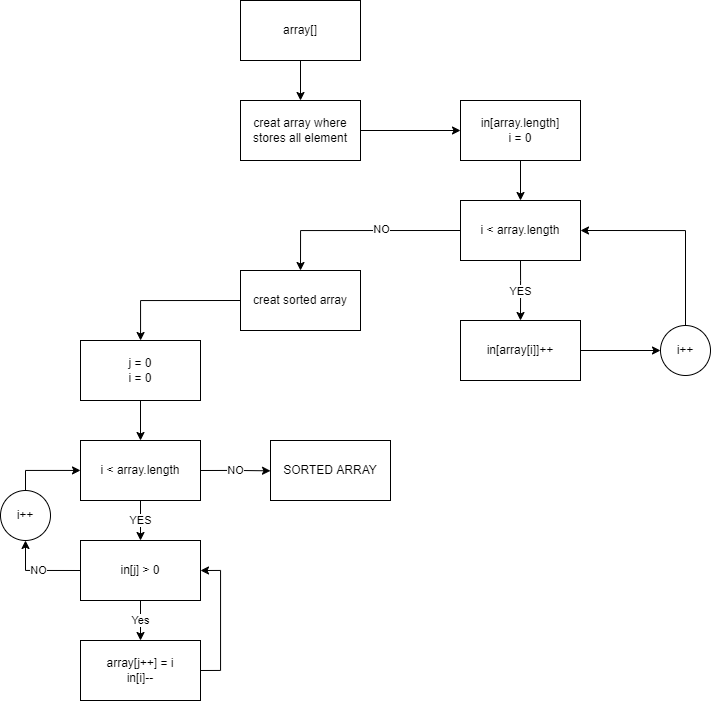

The diagram above was exported from draw.io. Its source (the exported page's mxGraphModel, read from the mxfile embedded in the PNG):
<mxGraphModel dx="1673" dy="829" grid="1" gridSize="10" guides="1" tooltips="1" connect="1" arrows="1" fold="1" page="1" pageScale="1" pageWidth="850" pageHeight="1100" math="0" shadow="0">
  <root>
    <mxCell id="0" />
    <mxCell id="1" parent="0" />
    <mxCell id="ilBTX2BKzbJY7ipxCSvx-1" style="edgeStyle=orthogonalEdgeStyle;rounded=0;orthogonalLoop=1;jettySize=auto;html=1;exitX=0.5;exitY=1;exitDx=0;exitDy=0;entryX=0.5;entryY=0;entryDx=0;entryDy=0;" edge="1" parent="1">
      <mxGeometry relative="1" as="geometry">
        <mxPoint x="360" y="130" as="sourcePoint" />
        <mxPoint x="360" y="170" as="targetPoint" />
      </mxGeometry>
    </mxCell>
    <mxCell id="ilBTX2BKzbJY7ipxCSvx-2" value="array[]" style="rounded=0;whiteSpace=wrap;html=1;" vertex="1" parent="1">
      <mxGeometry x="300" y="70" width="120" height="60" as="geometry" />
    </mxCell>
    <mxCell id="ilBTX2BKzbJY7ipxCSvx-4" style="edgeStyle=orthogonalEdgeStyle;rounded=0;orthogonalLoop=1;jettySize=auto;html=1;" edge="1" parent="1" source="ilBTX2BKzbJY7ipxCSvx-3">
      <mxGeometry relative="1" as="geometry">
        <mxPoint x="520" y="200" as="targetPoint" />
      </mxGeometry>
    </mxCell>
    <mxCell id="ilBTX2BKzbJY7ipxCSvx-3" value="creat array where stores all element" style="rounded=0;whiteSpace=wrap;html=1;" vertex="1" parent="1">
      <mxGeometry x="300" y="170" width="120" height="60" as="geometry" />
    </mxCell>
    <mxCell id="ilBTX2BKzbJY7ipxCSvx-6" style="edgeStyle=orthogonalEdgeStyle;rounded=0;orthogonalLoop=1;jettySize=auto;html=1;" edge="1" parent="1" source="ilBTX2BKzbJY7ipxCSvx-5">
      <mxGeometry relative="1" as="geometry">
        <mxPoint x="580" y="270" as="targetPoint" />
      </mxGeometry>
    </mxCell>
    <mxCell id="ilBTX2BKzbJY7ipxCSvx-5" value="in[array.length]&lt;br&gt;i = 0" style="rounded=0;whiteSpace=wrap;html=1;" vertex="1" parent="1">
      <mxGeometry x="520" y="170" width="120" height="60" as="geometry" />
    </mxCell>
    <mxCell id="ilBTX2BKzbJY7ipxCSvx-8" value="YES" style="edgeStyle=orthogonalEdgeStyle;rounded=0;orthogonalLoop=1;jettySize=auto;html=1;exitX=0.5;exitY=1;exitDx=0;exitDy=0;" edge="1" parent="1" source="ilBTX2BKzbJY7ipxCSvx-7">
      <mxGeometry relative="1" as="geometry">
        <mxPoint x="580" y="390" as="targetPoint" />
        <Array as="points">
          <mxPoint x="580" y="350" />
          <mxPoint x="580" y="350" />
        </Array>
      </mxGeometry>
    </mxCell>
    <mxCell id="ilBTX2BKzbJY7ipxCSvx-13" style="edgeStyle=orthogonalEdgeStyle;rounded=0;orthogonalLoop=1;jettySize=auto;html=1;exitX=0;exitY=0.5;exitDx=0;exitDy=0;entryX=0.5;entryY=0;entryDx=0;entryDy=0;" edge="1" parent="1" source="ilBTX2BKzbJY7ipxCSvx-7" target="ilBTX2BKzbJY7ipxCSvx-15">
      <mxGeometry relative="1" as="geometry">
        <mxPoint x="360" y="300.33333333333337" as="targetPoint" />
      </mxGeometry>
    </mxCell>
    <mxCell id="ilBTX2BKzbJY7ipxCSvx-14" value="NO" style="edgeLabel;html=1;align=center;verticalAlign=middle;resizable=0;points=[];" vertex="1" connectable="0" parent="ilBTX2BKzbJY7ipxCSvx-13">
      <mxGeometry x="-0.1996" y="-2" relative="1" as="geometry">
        <mxPoint as="offset" />
      </mxGeometry>
    </mxCell>
    <mxCell id="ilBTX2BKzbJY7ipxCSvx-7" value="i &amp;lt; array.length" style="rounded=0;whiteSpace=wrap;html=1;" vertex="1" parent="1">
      <mxGeometry x="520" y="270" width="120" height="60" as="geometry" />
    </mxCell>
    <mxCell id="ilBTX2BKzbJY7ipxCSvx-11" style="edgeStyle=orthogonalEdgeStyle;rounded=0;orthogonalLoop=1;jettySize=auto;html=1;exitX=1;exitY=0.5;exitDx=0;exitDy=0;entryX=0;entryY=0.5;entryDx=0;entryDy=0;" edge="1" parent="1" source="ilBTX2BKzbJY7ipxCSvx-9" target="ilBTX2BKzbJY7ipxCSvx-10">
      <mxGeometry relative="1" as="geometry" />
    </mxCell>
    <mxCell id="ilBTX2BKzbJY7ipxCSvx-9" value="in[array[i]]++" style="rounded=0;whiteSpace=wrap;html=1;" vertex="1" parent="1">
      <mxGeometry x="520" y="390" width="120" height="60" as="geometry" />
    </mxCell>
    <mxCell id="ilBTX2BKzbJY7ipxCSvx-12" style="edgeStyle=orthogonalEdgeStyle;rounded=0;orthogonalLoop=1;jettySize=auto;html=1;exitX=0.5;exitY=0;exitDx=0;exitDy=0;entryX=1;entryY=0.5;entryDx=0;entryDy=0;" edge="1" parent="1" source="ilBTX2BKzbJY7ipxCSvx-10" target="ilBTX2BKzbJY7ipxCSvx-7">
      <mxGeometry relative="1" as="geometry" />
    </mxCell>
    <mxCell id="ilBTX2BKzbJY7ipxCSvx-10" value="i++" style="ellipse;whiteSpace=wrap;html=1;aspect=fixed;" vertex="1" parent="1">
      <mxGeometry x="720" y="395" width="50" height="50" as="geometry" />
    </mxCell>
    <mxCell id="ilBTX2BKzbJY7ipxCSvx-16" style="edgeStyle=orthogonalEdgeStyle;rounded=0;orthogonalLoop=1;jettySize=auto;html=1;exitX=0;exitY=0.5;exitDx=0;exitDy=0;" edge="1" parent="1" source="ilBTX2BKzbJY7ipxCSvx-15" target="ilBTX2BKzbJY7ipxCSvx-17">
      <mxGeometry relative="1" as="geometry">
        <mxPoint x="200" y="370.33333333333337" as="targetPoint" />
      </mxGeometry>
    </mxCell>
    <mxCell id="ilBTX2BKzbJY7ipxCSvx-15" value="creat sorted array" style="rounded=0;whiteSpace=wrap;html=1;" vertex="1" parent="1">
      <mxGeometry x="300" y="340" width="120" height="60" as="geometry" />
    </mxCell>
    <mxCell id="ilBTX2BKzbJY7ipxCSvx-18" style="edgeStyle=orthogonalEdgeStyle;rounded=0;orthogonalLoop=1;jettySize=auto;html=1;exitX=0.5;exitY=1;exitDx=0;exitDy=0;" edge="1" parent="1" source="ilBTX2BKzbJY7ipxCSvx-17">
      <mxGeometry relative="1" as="geometry">
        <mxPoint x="200" y="510" as="targetPoint" />
      </mxGeometry>
    </mxCell>
    <mxCell id="ilBTX2BKzbJY7ipxCSvx-17" value="j = 0&lt;br&gt;i = 0" style="rounded=0;whiteSpace=wrap;html=1;" vertex="1" parent="1">
      <mxGeometry x="140" y="410" width="120" height="60" as="geometry" />
    </mxCell>
    <mxCell id="ilBTX2BKzbJY7ipxCSvx-20" value="YES" style="edgeStyle=orthogonalEdgeStyle;rounded=0;orthogonalLoop=1;jettySize=auto;html=1;exitX=0.5;exitY=1;exitDx=0;exitDy=0;" edge="1" parent="1" source="ilBTX2BKzbJY7ipxCSvx-19">
      <mxGeometry relative="1" as="geometry">
        <mxPoint x="200" y="610" as="targetPoint" />
      </mxGeometry>
    </mxCell>
    <mxCell id="ilBTX2BKzbJY7ipxCSvx-28" value="NO" style="edgeStyle=orthogonalEdgeStyle;rounded=0;orthogonalLoop=1;jettySize=auto;html=1;exitX=1;exitY=0.5;exitDx=0;exitDy=0;" edge="1" parent="1" source="ilBTX2BKzbJY7ipxCSvx-19">
      <mxGeometry relative="1" as="geometry">
        <mxPoint x="330" y="540.3333333333335" as="targetPoint" />
      </mxGeometry>
    </mxCell>
    <mxCell id="ilBTX2BKzbJY7ipxCSvx-19" value="i &amp;lt; array.length" style="rounded=0;whiteSpace=wrap;html=1;" vertex="1" parent="1">
      <mxGeometry x="140" y="510" width="120" height="60" as="geometry" />
    </mxCell>
    <mxCell id="ilBTX2BKzbJY7ipxCSvx-22" value="Yes" style="edgeStyle=orthogonalEdgeStyle;rounded=0;orthogonalLoop=1;jettySize=auto;html=1;exitX=0.5;exitY=1;exitDx=0;exitDy=0;" edge="1" parent="1" source="ilBTX2BKzbJY7ipxCSvx-21">
      <mxGeometry relative="1" as="geometry">
        <mxPoint x="200" y="710" as="targetPoint" />
      </mxGeometry>
    </mxCell>
    <mxCell id="ilBTX2BKzbJY7ipxCSvx-25" value="NO" style="edgeStyle=orthogonalEdgeStyle;rounded=0;orthogonalLoop=1;jettySize=auto;html=1;exitX=0;exitY=0.5;exitDx=0;exitDy=0;entryX=0.5;entryY=1;entryDx=0;entryDy=0;" edge="1" parent="1" source="ilBTX2BKzbJY7ipxCSvx-21" target="ilBTX2BKzbJY7ipxCSvx-26">
      <mxGeometry relative="1" as="geometry">
        <mxPoint x="90" y="590" as="targetPoint" />
      </mxGeometry>
    </mxCell>
    <mxCell id="ilBTX2BKzbJY7ipxCSvx-21" value="in[j] &amp;gt; 0" style="rounded=0;whiteSpace=wrap;html=1;" vertex="1" parent="1">
      <mxGeometry x="140" y="610" width="120" height="60" as="geometry" />
    </mxCell>
    <mxCell id="ilBTX2BKzbJY7ipxCSvx-24" style="edgeStyle=orthogonalEdgeStyle;rounded=0;orthogonalLoop=1;jettySize=auto;html=1;exitX=1;exitY=0.5;exitDx=0;exitDy=0;entryX=1;entryY=0.5;entryDx=0;entryDy=0;" edge="1" parent="1" source="ilBTX2BKzbJY7ipxCSvx-23" target="ilBTX2BKzbJY7ipxCSvx-21">
      <mxGeometry relative="1" as="geometry" />
    </mxCell>
    <mxCell id="ilBTX2BKzbJY7ipxCSvx-23" value="array[j++] = i&lt;br&gt;in[i]--" style="rounded=0;whiteSpace=wrap;html=1;" vertex="1" parent="1">
      <mxGeometry x="140" y="710" width="120" height="60" as="geometry" />
    </mxCell>
    <mxCell id="ilBTX2BKzbJY7ipxCSvx-27" style="edgeStyle=orthogonalEdgeStyle;rounded=0;orthogonalLoop=1;jettySize=auto;html=1;exitX=0.5;exitY=0;exitDx=0;exitDy=0;" edge="1" parent="1" source="ilBTX2BKzbJY7ipxCSvx-26" target="ilBTX2BKzbJY7ipxCSvx-19">
      <mxGeometry relative="1" as="geometry" />
    </mxCell>
    <mxCell id="ilBTX2BKzbJY7ipxCSvx-26" value="i++" style="ellipse;whiteSpace=wrap;html=1;aspect=fixed;" vertex="1" parent="1">
      <mxGeometry x="60" y="560" width="50" height="50" as="geometry" />
    </mxCell>
    <mxCell id="ilBTX2BKzbJY7ipxCSvx-29" value="SORTED ARRAY" style="rounded=0;whiteSpace=wrap;html=1;" vertex="1" parent="1">
      <mxGeometry x="330" y="510" width="120" height="60" as="geometry" />
    </mxCell>
  </root>
</mxGraphModel>